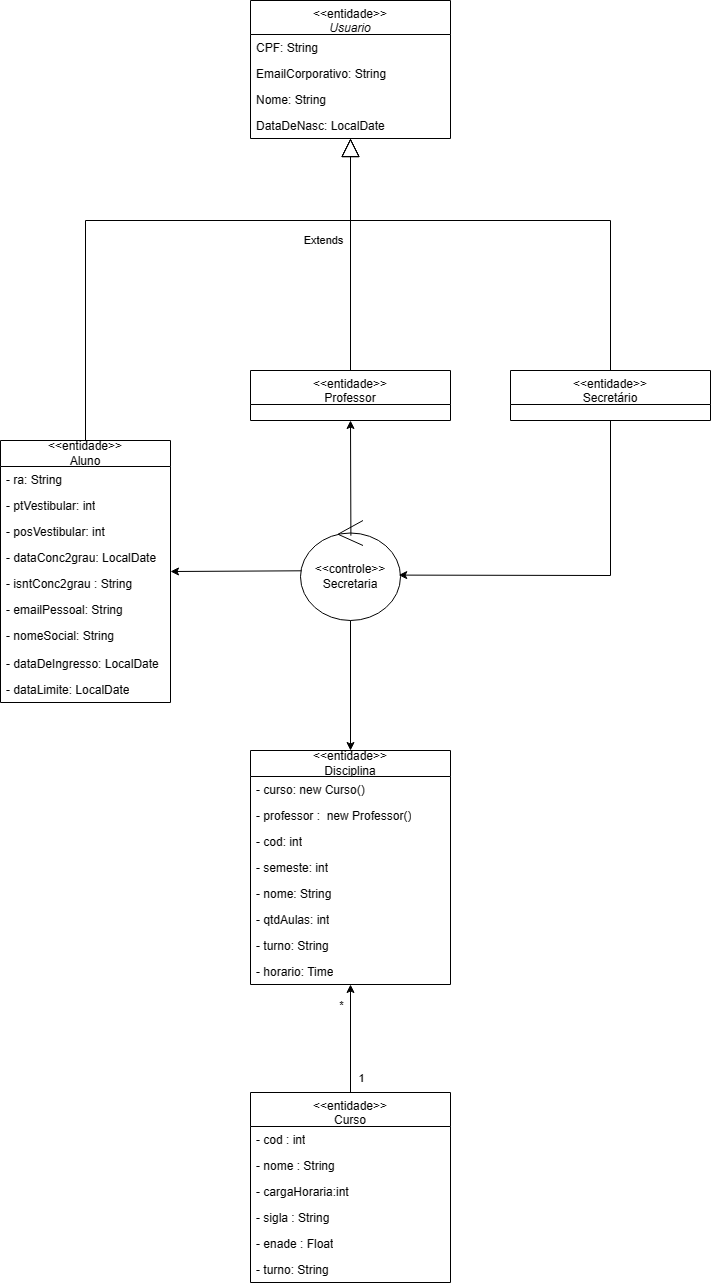

The diagram above was exported from draw.io. Its source (the exported page's mxGraphModel, read from the mxfile embedded in the PNG):
<mxGraphModel dx="1324" dy="2002" grid="1" gridSize="10" guides="1" tooltips="1" connect="1" arrows="1" fold="1" page="1" pageScale="1" pageWidth="827" pageHeight="1169" math="0" shadow="0">
  <root>
    <mxCell id="0" />
    <mxCell id="1" parent="0" />
    <mxCell id="DlB0K3KiOqcER9JutyCJ-11" value="&lt;span style=&quot;font-weight: 400;&quot;&gt;&amp;lt;&amp;lt;entidade&amp;gt;&amp;gt;&lt;br&gt;Curso&lt;br&gt;&lt;/span&gt;" style="swimlane;fontStyle=1;align=center;verticalAlign=top;childLayout=stackLayout;horizontal=1;startSize=34;horizontalStack=0;resizeParent=1;resizeParentMax=0;resizeLast=0;collapsible=1;marginBottom=0;whiteSpace=wrap;html=1;" vertex="1" parent="1">
      <mxGeometry x="300" y="952" width="200" height="190" as="geometry" />
    </mxCell>
    <mxCell id="DlB0K3KiOqcER9JutyCJ-12" value="- cod : int" style="text;strokeColor=none;fillColor=none;align=left;verticalAlign=top;spacingLeft=4;spacingRight=4;overflow=hidden;rotatable=0;points=[[0,0.5],[1,0.5]];portConstraint=eastwest;whiteSpace=wrap;html=1;" vertex="1" parent="DlB0K3KiOqcER9JutyCJ-11">
      <mxGeometry y="34" width="200" height="26" as="geometry" />
    </mxCell>
    <mxCell id="DlB0K3KiOqcER9JutyCJ-13" value="- nome : String" style="text;strokeColor=none;fillColor=none;align=left;verticalAlign=top;spacingLeft=4;spacingRight=4;overflow=hidden;rotatable=0;points=[[0,0.5],[1,0.5]];portConstraint=eastwest;whiteSpace=wrap;html=1;" vertex="1" parent="DlB0K3KiOqcER9JutyCJ-11">
      <mxGeometry y="60" width="200" height="26" as="geometry" />
    </mxCell>
    <mxCell id="DlB0K3KiOqcER9JutyCJ-14" value="- cargaHoraria:int" style="text;strokeColor=none;fillColor=none;align=left;verticalAlign=top;spacingLeft=4;spacingRight=4;overflow=hidden;rotatable=0;points=[[0,0.5],[1,0.5]];portConstraint=eastwest;whiteSpace=wrap;html=1;" vertex="1" parent="DlB0K3KiOqcER9JutyCJ-11">
      <mxGeometry y="86" width="200" height="26" as="geometry" />
    </mxCell>
    <mxCell id="DlB0K3KiOqcER9JutyCJ-15" value="- sigla : String" style="text;strokeColor=none;fillColor=none;align=left;verticalAlign=top;spacingLeft=4;spacingRight=4;overflow=hidden;rotatable=0;points=[[0,0.5],[1,0.5]];portConstraint=eastwest;whiteSpace=wrap;html=1;" vertex="1" parent="DlB0K3KiOqcER9JutyCJ-11">
      <mxGeometry y="112" width="200" height="26" as="geometry" />
    </mxCell>
    <mxCell id="DlB0K3KiOqcER9JutyCJ-16" value="- enade : Float" style="text;strokeColor=none;fillColor=none;align=left;verticalAlign=top;spacingLeft=4;spacingRight=4;overflow=hidden;rotatable=0;points=[[0,0.5],[1,0.5]];portConstraint=eastwest;whiteSpace=wrap;html=1;" vertex="1" parent="DlB0K3KiOqcER9JutyCJ-11">
      <mxGeometry y="138" width="200" height="26" as="geometry" />
    </mxCell>
    <mxCell id="DlB0K3KiOqcER9JutyCJ-17" value="- turno: String" style="text;strokeColor=none;fillColor=none;align=left;verticalAlign=top;spacingLeft=4;spacingRight=4;overflow=hidden;rotatable=0;points=[[0,0.5],[1,0.5]];portConstraint=eastwest;whiteSpace=wrap;html=1;" vertex="1" parent="DlB0K3KiOqcER9JutyCJ-11">
      <mxGeometry y="164" width="200" height="26" as="geometry" />
    </mxCell>
    <mxCell id="DlB0K3KiOqcER9JutyCJ-18" value="&amp;lt;&amp;lt;entidade&amp;gt;&amp;gt;&lt;br&gt;Disciplina" style="swimlane;fontStyle=0;childLayout=stackLayout;horizontal=1;startSize=26;fillColor=none;horizontalStack=0;resizeParent=1;resizeParentMax=0;resizeLast=0;collapsible=1;marginBottom=0;whiteSpace=wrap;html=1;" vertex="1" parent="1">
      <mxGeometry x="300" y="610" width="200" height="234" as="geometry" />
    </mxCell>
    <mxCell id="DlB0K3KiOqcER9JutyCJ-19" value="- curso: new Curso()" style="text;strokeColor=none;fillColor=none;align=left;verticalAlign=top;spacingLeft=4;spacingRight=4;overflow=hidden;rotatable=0;points=[[0,0.5],[1,0.5]];portConstraint=eastwest;whiteSpace=wrap;html=1;" vertex="1" parent="DlB0K3KiOqcER9JutyCJ-18">
      <mxGeometry y="26" width="200" height="26" as="geometry" />
    </mxCell>
    <mxCell id="DlB0K3KiOqcER9JutyCJ-20" value="- professor :&amp;nbsp; new Professor()" style="text;strokeColor=none;fillColor=none;align=left;verticalAlign=top;spacingLeft=4;spacingRight=4;overflow=hidden;rotatable=0;points=[[0,0.5],[1,0.5]];portConstraint=eastwest;whiteSpace=wrap;html=1;" vertex="1" parent="DlB0K3KiOqcER9JutyCJ-18">
      <mxGeometry y="52" width="200" height="26" as="geometry" />
    </mxCell>
    <mxCell id="DlB0K3KiOqcER9JutyCJ-21" value="- cod: int" style="text;strokeColor=none;fillColor=none;align=left;verticalAlign=top;spacingLeft=4;spacingRight=4;overflow=hidden;rotatable=0;points=[[0,0.5],[1,0.5]];portConstraint=eastwest;whiteSpace=wrap;html=1;" vertex="1" parent="DlB0K3KiOqcER9JutyCJ-18">
      <mxGeometry y="78" width="200" height="26" as="geometry" />
    </mxCell>
    <mxCell id="DlB0K3KiOqcER9JutyCJ-22" value="- semeste: int" style="text;strokeColor=none;fillColor=none;align=left;verticalAlign=top;spacingLeft=4;spacingRight=4;overflow=hidden;rotatable=0;points=[[0,0.5],[1,0.5]];portConstraint=eastwest;whiteSpace=wrap;html=1;" vertex="1" parent="DlB0K3KiOqcER9JutyCJ-18">
      <mxGeometry y="104" width="200" height="26" as="geometry" />
    </mxCell>
    <mxCell id="DlB0K3KiOqcER9JutyCJ-23" value="- nome: String" style="text;strokeColor=none;fillColor=none;align=left;verticalAlign=top;spacingLeft=4;spacingRight=4;overflow=hidden;rotatable=0;points=[[0,0.5],[1,0.5]];portConstraint=eastwest;whiteSpace=wrap;html=1;" vertex="1" parent="DlB0K3KiOqcER9JutyCJ-18">
      <mxGeometry y="130" width="200" height="26" as="geometry" />
    </mxCell>
    <mxCell id="DlB0K3KiOqcER9JutyCJ-24" value="- qtdAulas: int" style="text;strokeColor=none;fillColor=none;align=left;verticalAlign=top;spacingLeft=4;spacingRight=4;overflow=hidden;rotatable=0;points=[[0,0.5],[1,0.5]];portConstraint=eastwest;whiteSpace=wrap;html=1;" vertex="1" parent="DlB0K3KiOqcER9JutyCJ-18">
      <mxGeometry y="156" width="200" height="26" as="geometry" />
    </mxCell>
    <mxCell id="DlB0K3KiOqcER9JutyCJ-25" value="- turno: String" style="text;strokeColor=none;fillColor=none;align=left;verticalAlign=top;spacingLeft=4;spacingRight=4;overflow=hidden;rotatable=0;points=[[0,0.5],[1,0.5]];portConstraint=eastwest;whiteSpace=wrap;html=1;" vertex="1" parent="DlB0K3KiOqcER9JutyCJ-18">
      <mxGeometry y="182" width="200" height="26" as="geometry" />
    </mxCell>
    <mxCell id="DlB0K3KiOqcER9JutyCJ-26" value="- horario: Time" style="text;strokeColor=none;fillColor=none;align=left;verticalAlign=top;spacingLeft=4;spacingRight=4;overflow=hidden;rotatable=0;points=[[0,0.5],[1,0.5]];portConstraint=eastwest;whiteSpace=wrap;html=1;" vertex="1" parent="DlB0K3KiOqcER9JutyCJ-18">
      <mxGeometry y="208" width="200" height="26" as="geometry" />
    </mxCell>
    <mxCell id="DlB0K3KiOqcER9JutyCJ-28" value="" style="endArrow=classic;html=1;rounded=0;exitX=0.5;exitY=0;exitDx=0;exitDy=0;entryX=0.5;entryY=1;entryDx=0;entryDy=0;" edge="1" parent="1" source="DlB0K3KiOqcER9JutyCJ-11" target="DlB0K3KiOqcER9JutyCJ-18">
      <mxGeometry width="50" height="50" relative="1" as="geometry">
        <mxPoint x="-5.759999999999991" y="980.95" as="sourcePoint" />
        <mxPoint x="44.24000000000001" y="930.95" as="targetPoint" />
      </mxGeometry>
    </mxCell>
    <mxCell id="DlB0K3KiOqcER9JutyCJ-29" value="1" style="edgeLabel;html=1;align=center;verticalAlign=middle;resizable=0;points=[];" vertex="1" connectable="0" parent="DlB0K3KiOqcER9JutyCJ-28">
      <mxGeometry x="-0.7256" y="-1" relative="1" as="geometry">
        <mxPoint x="9" as="offset" />
      </mxGeometry>
    </mxCell>
    <mxCell id="DlB0K3KiOqcER9JutyCJ-30" value="*" style="edgeLabel;html=1;align=center;verticalAlign=middle;resizable=0;points=[];" vertex="1" connectable="0" parent="DlB0K3KiOqcER9JutyCJ-28">
      <mxGeometry x="0.6267" relative="1" as="geometry">
        <mxPoint x="-10" as="offset" />
      </mxGeometry>
    </mxCell>
    <mxCell id="DlB0K3KiOqcER9JutyCJ-33" value="&lt;span style=&quot;font-weight: 400;&quot;&gt;&amp;lt;&amp;lt;entidade&amp;gt;&amp;gt;&lt;br&gt;Professor&lt;br&gt;&lt;/span&gt;" style="swimlane;fontStyle=1;align=center;verticalAlign=top;childLayout=stackLayout;horizontal=1;startSize=34;horizontalStack=0;resizeParent=1;resizeParentMax=0;resizeLast=0;collapsible=1;marginBottom=0;whiteSpace=wrap;html=1;" vertex="1" parent="1">
      <mxGeometry x="300" y="230" width="200" height="50" as="geometry" />
    </mxCell>
    <mxCell id="DlB0K3KiOqcER9JutyCJ-34" value="&amp;lt;&amp;lt;entidade&amp;gt;&amp;gt;&lt;br&gt;Aluno" style="swimlane;fontStyle=0;childLayout=stackLayout;horizontal=1;startSize=26;fillColor=none;horizontalStack=0;resizeParent=1;resizeParentMax=0;resizeLast=0;collapsible=1;marginBottom=0;whiteSpace=wrap;html=1;" vertex="1" parent="1">
      <mxGeometry x="50" y="300" width="170" height="262" as="geometry" />
    </mxCell>
    <mxCell id="DlB0K3KiOqcER9JutyCJ-35" value="- ra: String" style="text;strokeColor=none;fillColor=none;align=left;verticalAlign=top;spacingLeft=4;spacingRight=4;overflow=hidden;rotatable=0;points=[[0,0.5],[1,0.5]];portConstraint=eastwest;whiteSpace=wrap;html=1;" vertex="1" parent="DlB0K3KiOqcER9JutyCJ-34">
      <mxGeometry y="26" width="170" height="26" as="geometry" />
    </mxCell>
    <mxCell id="DlB0K3KiOqcER9JutyCJ-36" value="- ptVestibular: int" style="text;strokeColor=none;fillColor=none;align=left;verticalAlign=top;spacingLeft=4;spacingRight=4;overflow=hidden;rotatable=0;points=[[0,0.5],[1,0.5]];portConstraint=eastwest;whiteSpace=wrap;html=1;" vertex="1" parent="DlB0K3KiOqcER9JutyCJ-34">
      <mxGeometry y="52" width="170" height="26" as="geometry" />
    </mxCell>
    <mxCell id="DlB0K3KiOqcER9JutyCJ-37" value="- posVestibular: int" style="text;strokeColor=none;fillColor=none;align=left;verticalAlign=top;spacingLeft=4;spacingRight=4;overflow=hidden;rotatable=0;points=[[0,0.5],[1,0.5]];portConstraint=eastwest;whiteSpace=wrap;html=1;" vertex="1" parent="DlB0K3KiOqcER9JutyCJ-34">
      <mxGeometry y="78" width="170" height="26" as="geometry" />
    </mxCell>
    <mxCell id="DlB0K3KiOqcER9JutyCJ-39" value="- dataConc2grau: LocalDate" style="text;strokeColor=none;fillColor=none;align=left;verticalAlign=top;spacingLeft=4;spacingRight=4;overflow=hidden;rotatable=0;points=[[0,0.5],[1,0.5]];portConstraint=eastwest;whiteSpace=wrap;html=1;" vertex="1" parent="DlB0K3KiOqcER9JutyCJ-34">
      <mxGeometry y="104" width="170" height="26" as="geometry" />
    </mxCell>
    <mxCell id="DlB0K3KiOqcER9JutyCJ-38" value="- isntConc2grau : String" style="text;strokeColor=none;fillColor=none;align=left;verticalAlign=top;spacingLeft=4;spacingRight=4;overflow=hidden;rotatable=0;points=[[0,0.5],[1,0.5]];portConstraint=eastwest;whiteSpace=wrap;html=1;" vertex="1" parent="DlB0K3KiOqcER9JutyCJ-34">
      <mxGeometry y="130" width="170" height="26" as="geometry" />
    </mxCell>
    <mxCell id="DlB0K3KiOqcER9JutyCJ-40" value="- emailPessoal: String&amp;nbsp;" style="text;strokeColor=none;fillColor=none;align=left;verticalAlign=top;spacingLeft=4;spacingRight=4;overflow=hidden;rotatable=0;points=[[0,0.5],[1,0.5]];portConstraint=eastwest;whiteSpace=wrap;html=1;" vertex="1" parent="DlB0K3KiOqcER9JutyCJ-34">
      <mxGeometry y="156" width="170" height="26" as="geometry" />
    </mxCell>
    <mxCell id="DlB0K3KiOqcER9JutyCJ-41" value="- nomeSocial: String" style="text;strokeColor=none;fillColor=none;align=left;verticalAlign=top;spacingLeft=4;spacingRight=4;overflow=hidden;rotatable=0;points=[[0,0.5],[1,0.5]];portConstraint=eastwest;whiteSpace=wrap;html=1;" vertex="1" parent="DlB0K3KiOqcER9JutyCJ-34">
      <mxGeometry y="182" width="170" height="28" as="geometry" />
    </mxCell>
    <mxCell id="DlB0K3KiOqcER9JutyCJ-42" value="- dataDeIngresso: LocalDate" style="text;strokeColor=none;fillColor=none;align=left;verticalAlign=top;spacingLeft=4;spacingRight=4;overflow=hidden;rotatable=0;points=[[0,0.5],[1,0.5]];portConstraint=eastwest;whiteSpace=wrap;html=1;" vertex="1" parent="DlB0K3KiOqcER9JutyCJ-34">
      <mxGeometry y="210" width="170" height="26" as="geometry" />
    </mxCell>
    <mxCell id="DlB0K3KiOqcER9JutyCJ-43" value="- dataLimite: LocalDate" style="text;strokeColor=none;fillColor=none;align=left;verticalAlign=top;spacingLeft=4;spacingRight=4;overflow=hidden;rotatable=0;points=[[0,0.5],[1,0.5]];portConstraint=eastwest;whiteSpace=wrap;html=1;" vertex="1" parent="DlB0K3KiOqcER9JutyCJ-34">
      <mxGeometry y="236" width="170" height="26" as="geometry" />
    </mxCell>
    <mxCell id="DlB0K3KiOqcER9JutyCJ-44" value="&lt;span style=&quot;font-weight: 400;&quot;&gt;&amp;lt;&amp;lt;entidade&amp;gt;&amp;gt;&lt;br&gt;&lt;i&gt;Usuario&lt;/i&gt;&lt;br&gt;&lt;/span&gt;" style="swimlane;fontStyle=1;align=center;verticalAlign=top;childLayout=stackLayout;horizontal=1;startSize=34;horizontalStack=0;resizeParent=1;resizeParentMax=0;resizeLast=0;collapsible=1;marginBottom=0;whiteSpace=wrap;html=1;" vertex="1" parent="1">
      <mxGeometry x="300" y="-140" width="200" height="138" as="geometry" />
    </mxCell>
    <mxCell id="DlB0K3KiOqcER9JutyCJ-45" value="CPF: String" style="text;strokeColor=none;fillColor=none;align=left;verticalAlign=top;spacingLeft=4;spacingRight=4;overflow=hidden;rotatable=0;points=[[0,0.5],[1,0.5]];portConstraint=eastwest;whiteSpace=wrap;html=1;" vertex="1" parent="DlB0K3KiOqcER9JutyCJ-44">
      <mxGeometry y="34" width="200" height="26" as="geometry" />
    </mxCell>
    <mxCell id="DlB0K3KiOqcER9JutyCJ-48" value="EmailCorporativo: String" style="text;strokeColor=none;fillColor=none;align=left;verticalAlign=top;spacingLeft=4;spacingRight=4;overflow=hidden;rotatable=0;points=[[0,0.5],[1,0.5]];portConstraint=eastwest;whiteSpace=wrap;html=1;" vertex="1" parent="DlB0K3KiOqcER9JutyCJ-44">
      <mxGeometry y="60" width="200" height="26" as="geometry" />
    </mxCell>
    <mxCell id="DlB0K3KiOqcER9JutyCJ-47" value="Nome: String" style="text;strokeColor=none;fillColor=none;align=left;verticalAlign=top;spacingLeft=4;spacingRight=4;overflow=hidden;rotatable=0;points=[[0,0.5],[1,0.5]];portConstraint=eastwest;whiteSpace=wrap;html=1;" vertex="1" parent="DlB0K3KiOqcER9JutyCJ-44">
      <mxGeometry y="86" width="200" height="26" as="geometry" />
    </mxCell>
    <mxCell id="DlB0K3KiOqcER9JutyCJ-46" value="DataDeNasc: LocalDate" style="text;strokeColor=none;fillColor=none;align=left;verticalAlign=top;spacingLeft=4;spacingRight=4;overflow=hidden;rotatable=0;points=[[0,0.5],[1,0.5]];portConstraint=eastwest;whiteSpace=wrap;html=1;" vertex="1" parent="DlB0K3KiOqcER9JutyCJ-44">
      <mxGeometry y="112" width="200" height="26" as="geometry" />
    </mxCell>
    <mxCell id="DlB0K3KiOqcER9JutyCJ-49" value="Extends" style="endArrow=block;endSize=16;endFill=0;html=1;rounded=0;entryX=0.5;entryY=1;entryDx=0;entryDy=0;exitX=0.5;exitY=0;exitDx=0;exitDy=0;" edge="1" parent="1" source="DlB0K3KiOqcER9JutyCJ-34" target="DlB0K3KiOqcER9JutyCJ-44">
      <mxGeometry x="0.6159" y="-20" width="160" relative="1" as="geometry">
        <mxPoint x="120" y="60" as="sourcePoint" />
        <mxPoint x="300" y="30" as="targetPoint" />
        <Array as="points">
          <mxPoint x="135" y="80" />
          <mxPoint x="400" y="80" />
        </Array>
        <mxPoint as="offset" />
      </mxGeometry>
    </mxCell>
    <mxCell id="DlB0K3KiOqcER9JutyCJ-50" value="" style="endArrow=block;endSize=16;endFill=0;html=1;rounded=0;exitX=0.5;exitY=0;exitDx=0;exitDy=0;entryX=0.5;entryY=1;entryDx=0;entryDy=0;" edge="1" parent="1" source="DlB0K3KiOqcER9JutyCJ-33" target="DlB0K3KiOqcER9JutyCJ-44">
      <mxGeometry x="0.0383" y="24" width="160" relative="1" as="geometry">
        <mxPoint x="145" y="170" as="sourcePoint" />
        <mxPoint x="290" y="-10" as="targetPoint" />
        <Array as="points">
          <mxPoint x="400" y="80" />
        </Array>
        <mxPoint as="offset" />
      </mxGeometry>
    </mxCell>
    <mxCell id="DlB0K3KiOqcER9JutyCJ-51" value="&lt;span style=&quot;font-weight: 400;&quot;&gt;&amp;lt;&amp;lt;entidade&amp;gt;&amp;gt;&lt;br&gt;Secretário&lt;br&gt;&lt;/span&gt;" style="swimlane;fontStyle=1;align=center;verticalAlign=top;childLayout=stackLayout;horizontal=1;startSize=34;horizontalStack=0;resizeParent=1;resizeParentMax=0;resizeLast=0;collapsible=1;marginBottom=0;whiteSpace=wrap;html=1;" vertex="1" parent="1">
      <mxGeometry x="560" y="230" width="200" height="50" as="geometry" />
    </mxCell>
    <mxCell id="DlB0K3KiOqcER9JutyCJ-54" value="" style="endArrow=block;endSize=16;endFill=0;html=1;rounded=0;entryX=0.5;entryY=1;entryDx=0;entryDy=0;exitX=0.5;exitY=0;exitDx=0;exitDy=0;" edge="1" parent="1" source="DlB0K3KiOqcER9JutyCJ-51" target="DlB0K3KiOqcER9JutyCJ-44">
      <mxGeometry x="-0.0512" y="-77" width="160" relative="1" as="geometry">
        <mxPoint x="100" y="100" as="sourcePoint" />
        <mxPoint x="260" y="100" as="targetPoint" />
        <Array as="points">
          <mxPoint x="660" y="80" />
          <mxPoint x="290" y="80" />
          <mxPoint x="400" y="80" />
        </Array>
        <mxPoint as="offset" />
      </mxGeometry>
    </mxCell>
    <mxCell id="DlB0K3KiOqcER9JutyCJ-55" value="&amp;lt;&amp;lt;controle&amp;gt;&amp;gt;&lt;br&gt;Secretaria" style="ellipse;shape=umlControl;whiteSpace=wrap;html=1;" vertex="1" parent="1">
      <mxGeometry x="350" y="380" width="100" height="100" as="geometry" />
    </mxCell>
    <mxCell id="DlB0K3KiOqcER9JutyCJ-56" value="" style="endArrow=classic;html=1;rounded=0;entryX=0.982;entryY=0.546;entryDx=0;entryDy=0;entryPerimeter=0;exitX=0.5;exitY=1;exitDx=0;exitDy=0;" edge="1" parent="1" source="DlB0K3KiOqcER9JutyCJ-51" target="DlB0K3KiOqcER9JutyCJ-55">
      <mxGeometry width="50" height="50" relative="1" as="geometry">
        <mxPoint x="430" y="180" as="sourcePoint" />
        <mxPoint x="480" y="130" as="targetPoint" />
        <Array as="points">
          <mxPoint x="660" y="435" />
        </Array>
      </mxGeometry>
    </mxCell>
    <mxCell id="DlB0K3KiOqcER9JutyCJ-57" value="" style="endArrow=classic;html=1;rounded=0;entryX=0.5;entryY=1;entryDx=0;entryDy=0;exitX=0.504;exitY=0.152;exitDx=0;exitDy=0;exitPerimeter=0;" edge="1" parent="1" source="DlB0K3KiOqcER9JutyCJ-55" target="DlB0K3KiOqcER9JutyCJ-33">
      <mxGeometry width="50" height="50" relative="1" as="geometry">
        <mxPoint x="280" y="420" as="sourcePoint" />
        <mxPoint x="330" y="370" as="targetPoint" />
      </mxGeometry>
    </mxCell>
    <mxCell id="DlB0K3KiOqcER9JutyCJ-58" value="" style="endArrow=classic;html=1;rounded=0;entryX=0.5;entryY=0;entryDx=0;entryDy=0;" edge="1" parent="1" target="DlB0K3KiOqcER9JutyCJ-18">
      <mxGeometry width="50" height="50" relative="1" as="geometry">
        <mxPoint x="400" y="480" as="sourcePoint" />
        <mxPoint x="390" y="490" as="targetPoint" />
      </mxGeometry>
    </mxCell>
    <mxCell id="DlB0K3KiOqcER9JutyCJ-59" value="" style="endArrow=classic;html=1;rounded=0;entryX=1;entryY=0.5;entryDx=0;entryDy=0;exitX=0.011;exitY=0.503;exitDx=0;exitDy=0;exitPerimeter=0;" edge="1" parent="1" source="DlB0K3KiOqcER9JutyCJ-55" target="DlB0K3KiOqcER9JutyCJ-34">
      <mxGeometry width="50" height="50" relative="1" as="geometry">
        <mxPoint x="230" y="520" as="sourcePoint" />
        <mxPoint x="280" y="470" as="targetPoint" />
      </mxGeometry>
    </mxCell>
  </root>
</mxGraphModel>